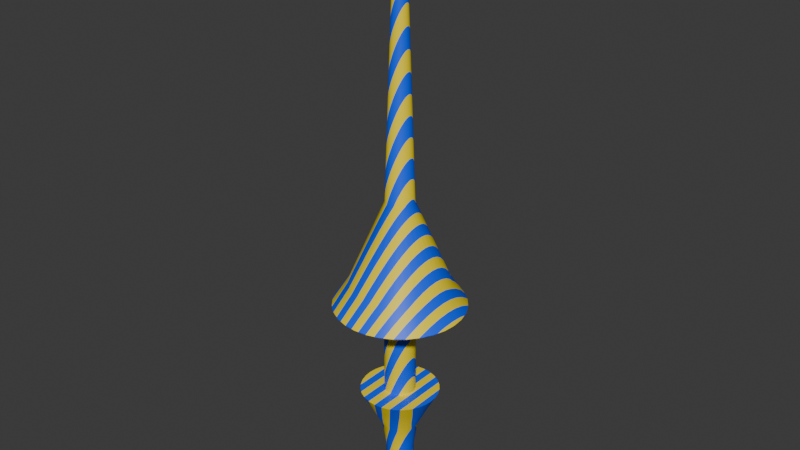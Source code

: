 # Source: Lance.blend  (saved by Blender 4.4.30; exported with 4.5.12 LTS)
import bpy
from mathutils import Matrix  # noqa: F401  (used for matrix-valued properties, if any)

bpy.ops.wm.read_factory_settings(use_empty=True)
scene = bpy.context.scene
scene.name = 'Scene'

# ---- collections
col_collection = bpy.data.collections.new('Collection'); scene.collection.children.link(col_collection)

# ---- images (referenced by path relative to the original .blend; pixels are not part of the script)
import os
ASSET_DIR = os.environ.get("B2B_ASSET_DIR", "")  # directory of the original .blend (textures are referenced by path, not embedded)
HERE = os.path.dirname(os.path.abspath(__file__))  # packed textures are extracted next to this script under _unpacked/

def load_image(name, relpath, width, height, colorspace="sRGB"):
    """Load a texture the original file referenced (path relative to the .blend, or extracted next to this script)."""
    p = next((c for c in (os.path.join(HERE, relpath), os.path.join(ASSET_DIR, relpath)) if relpath and os.path.exists(c)), "")
    if p:
        img = bpy.data.images.load(p, check_existing=True)
        img.name = name
    else:  # same state as the original file: an image datablock whose file is absent (Cycles renders it pink)
        img = bpy.data.images.new(name, width, height)
        img.source = "FILE"
        img.filepath = "//" + (relpath or name)
    img.colorspace_settings.name = colorspace
    return img
img_lance_texture = load_image('Lance Texture', 'Lance Texture.png', 1024, 1024, 'sRGB')

# ---- materials (node trees are filled in below, after node groups)
mat_lance_material = bpy.data.materials.new('Lance Material')

# ---- node groups
ng_smooth_by_angle = bpy.data.node_groups.new('Smooth by Angle', 'GeometryNodeTree')
_s = ng_smooth_by_angle.interface.new_socket(name='Mesh', in_out='OUTPUT', socket_type='NodeSocketGeometry')
_s = ng_smooth_by_angle.interface.new_socket(name='Mesh', in_out='INPUT', socket_type='NodeSocketGeometry')
_s = ng_smooth_by_angle.interface.new_socket(name='Angle', in_out='INPUT', socket_type='NodeSocketFloat')
_s.subtype = 'ANGLE'
_s.default_value = 0.5236
_s.min_value = 0.0
_s.max_value = 3.142
_s.description = 'Maximum face angle for smooth edges'
_s = ng_smooth_by_angle.interface.new_socket(name='Ignore Sharpness', in_out='INPUT', socket_type='NodeSocketBool')
_s.force_non_field = True
ng_smooth_by_angle.description = 'Set the sharpness of mesh edges based on the angle between the neighboring faces'
ng_smooth_by_angle.is_modifier = True
_N = ng_smooth_by_angle.nodes; _L = ng_smooth_by_angle.links
n0 = _N.new('GeometryNodeSetShadeSmooth'); n0.name = 'Set Shade Smooth'; n0.location = (120, -80)
n0.domain = 'EDGE'
n1 = _N.new('GeometryNodeSetShadeSmooth'); n1.name = 'Set Shade Smooth.001'; n1.location = (300, -80)
n2 = _N.new('NodeGroupOutput'); n2.name = 'Group Output'; n2.location = (480, -80)
n3 = _N.new('GeometryNodeInputMeshEdgeAngle'); n3.name = 'Edge Angle'; n3.location = (-440, -240)
n4 = _N.new('NodeGroupInput'); n4.name = 'Group Input'; n4.location = (-80, -80)
n5 = _N.new('GeometryNodeInputEdgeSmooth'); n5.name = 'Is Edge Smooth'; n5.location = (-260, -120)
n6 = _N.new('GeometryNodeInputShadeSmooth'); n6.name = 'Is Shade Smooth'; n6.location = (-440, -397)
n7 = _N.new('FunctionNodeCompare'); n7.name = 'Compare'; n7.location = (-260, -260)
n7.operation = 'LESS_EQUAL'
n7.inputs[6].default_value = (0.0, 0.0, 0.0, 0.0)
n7.inputs[7].default_value = (0.0, 0.0, 0.0, 0.0)
n8 = _N.new('FunctionNodeBooleanMath'); n8.name = 'Boolean Math.001'; n8.location = (-80, -260)
n9 = _N.new('NodeGroupInput'); n9.name = 'Group Input.001'; n9.location = (-440, -329)
n10 = _N.new('NodeGroupInput'); n10.name = 'Group Input.002'; n10.location = (-259, -189)
n11 = _N.new('FunctionNodeBooleanMath'); n11.name = 'Boolean Math'; n11.location = (-80, -149)
n11.operation = 'OR'
n12 = _N.new('FunctionNodeBooleanMath'); n12.name = 'Boolean Math.002'; n12.location = (-260, -380)
n12.operation = 'OR'
n13 = _N.new('NodeGroupInput'); n13.name = 'Group Input.003'; n13.location = (-440, -460)
_L.new(n3.outputs[0], n7.inputs[0])
_L.new(n1.outputs[0], n2.inputs[0])
_L.new(n9.outputs[1], n7.inputs[1])
_L.new(n7.outputs[0], n8.inputs[0])
_L.new(n4.outputs[0], n0.inputs[0])
_L.new(n0.outputs[0], n1.inputs[0])
_L.new(n8.outputs[0], n0.inputs[2])
_L.new(n10.outputs[2], n11.inputs[1])
_L.new(n5.outputs[0], n11.inputs[0])
_L.new(n11.outputs[0], n0.inputs[1])
_L.new(n13.outputs[2], n12.inputs[1])
_L.new(n6.outputs[0], n12.inputs[0])
_L.new(n12.outputs[0], n8.inputs[1])
n2.is_active_output = True

# ---- material node trees
mat_lance_material.use_nodes = True; mat_lance_material.node_tree.nodes.clear()
_N = mat_lance_material.node_tree.nodes; _L = mat_lance_material.node_tree.links
n0 = _N.new('ShaderNodeBsdfPrincipled'); n0.name = 'Principled BSDF'; n0.location = (338, 300)
n1 = _N.new('ShaderNodeOutputMaterial'); n1.name = 'Material Output'; n1.location = (628, 300)
n2 = _N.new('ShaderNodeMapping'); n2.name = 'Mapping'; n2.location = (-588, 189)
n2.inputs[2].default_value = (0.0, 0.5236, 0.0)
n3 = _N.new('ShaderNodeTexCoord'); n3.name = 'Texture Coordinate'; n3.location = (-768, 189)
n4 = _N.new('ShaderNodeTexWave'); n4.name = 'Wave Texture'; n4.location = (-307, 219)
n4.bands_direction = 'Z'
n5 = _N.new('ShaderNodeValToRGB'); n5.name = 'Color Ramp'; n5.location = (-86, 216)
n5.color_ramp.interpolation = 'CONSTANT'
while len(n5.color_ramp.elements) > 1: n5.color_ramp.elements.remove(n5.color_ramp.elements[-1])
n5.color_ramp.elements[0].position = 0.0; n5.color_ramp.elements[0].color = (1.0, 0.7802, 0.0, 1.0)
_e = n5.color_ramp.elements.new(0.5); _e.color = (0.0, 0.09984, 1.0, 1.0)
n6 = _N.new('ShaderNodeTexImage'); n6.name = 'Image Texture'; n6.location = (53, -50)
n6.image = img_lance_texture
_L.new(n0.outputs[0], n1.inputs[0])
_L.new(n3.outputs[0], n2.inputs[0])
_L.new(n2.outputs[0], n4.inputs[0])
_L.new(n4.outputs[0], n5.inputs[0])
_L.new(n5.outputs[0], n0.inputs[0])
n1.is_active_output = True

# ---- world
world_world = bpy.data.worlds.new('World'); scene.world = world_world
world_world.use_nodes = True; world_world.node_tree.nodes.clear()
_N = world_world.node_tree.nodes; _L = world_world.node_tree.links
n0 = _N.new('ShaderNodeOutputWorld'); n0.name = 'World Output'; n0.location = (300, 300)
n1 = _N.new('ShaderNodeBackground'); n1.name = 'Background'; n1.location = (10, 300)
n1.inputs[0].default_value = (0.05088, 0.05088, 0.05088, 1.0)
_L.new(n1.outputs[0], n0.inputs[0])
n0.is_active_output = True
world_world.color = (0.05088, 0.05088, 0.05088)
world_world.sun_shadow_jitter_overblur = 0.0

# ---- meshes
me_cylinder = bpy.data.meshes.new('Cylinder')
me_cylinder.from_pydata([(-1.012e-09, -0.035, -0.1931), (0.0, -0.07967, -1.483), (-0.006828, -0.03433, -0.1931), (-0.01554, -0.07814, -1.483), (-0.01339, -0.03233, -0.1931), (-0.03049, -0.07361, -1.483), (-0.01944, -0.0291, -0.1931), (-0.04426, -0.06624, -1.483), (-0.02475, -0.02475, -0.1931), (-0.05633, -0.05633, -1.483), (-0.0291, -0.01944, -0.1931), (-0.06624, -0.04426, -1.483), (-0.03233, -0.01339, -0.1931), (-0.07361, -0.03049, -1.483), (-0.03433, -0.006828, -0.1931), (-0.07814, -0.01554, -1.483), (-0.035, 2.611e-10, -0.1931), (-0.07967, 0.0, -1.483), (-0.03433, 0.006828, -0.1931), (-0.07814, 0.01554, -1.483), (-0.03233, 0.01339, -0.1931), (-0.07361, 0.03049, -1.483), (-0.0291, 0.01944, -0.1931), (-0.06624, 0.04426, -1.483), (-0.02475, 0.02475, -0.1931), (-0.05633, 0.05633, -1.483), (-0.01944, 0.0291, -0.1931), (-0.04426, 0.06624, -1.483), (-0.01339, 0.03233, -0.1931), (-0.03049, 0.07361, -1.483), (-0.006828, 0.03433, -0.1931), (-0.01554, 0.07814, -1.483), (-1.012e-09, 0.035, -0.1931), (0.0, 0.07967, -1.483), (0.006828, 0.03433, -0.1931), (0.01554, 0.07814, -1.483), (0.01339, 0.03233, -0.1931), (0.03049, 0.07361, -1.483), (0.01944, 0.0291, -0.1931), (0.04426, 0.06624, -1.483), (0.02475, 0.02475, -0.1931), (0.05633, 0.05633, -1.483), (0.0291, 0.01944, -0.1931), (0.06624, 0.04426, -1.483), (0.03233, 0.01339, -0.1931), (0.07361, 0.03049, -1.483), (0.03433, 0.006828, -0.1931), (0.07814, 0.01554, -1.483), (0.035, 2.611e-10, -0.1931), (0.07967, 0.0, -1.483), (0.03433, -0.006828, -0.1931), (0.07814, -0.01554, -1.483), (0.03233, -0.01339, -0.1931), (0.07361, -0.03049, -1.483), (0.0291, -0.01944, -0.1931), (0.06624, -0.04426, -1.483), (0.02475, -0.02475, -0.1931), (0.05633, -0.05633, -1.483), (0.01944, -0.0291, -0.1931), (0.04426, -0.06624, -1.483), (0.01339, -0.03233, -0.1931), (0.03049, -0.07361, -1.483), (0.006828, -0.03433, -0.1931), (0.01554, -0.07814, -1.483), (-3.563e-07, -0.01053, 0.07987), (-0.002054, -0.01033, 0.07987), (-0.00403, -0.009727, 0.07987), (-0.00585, -0.008754, 0.07987), (-0.007445, -0.007445, 0.07987), (-0.008755, -0.00585, 0.07987), (-0.009728, -0.004029, 0.07987), (-0.01033, -0.002054, 0.07987), (-0.01053, 5.669e-10, 0.07987), (-0.01033, 0.002054, 0.07987), (-0.009728, 0.004029, 0.07987), (-0.008755, 0.00585, 0.07987), (-0.007445, 0.007445, 0.07987), (-0.00585, 0.008754, 0.07987), (-0.00403, 0.009727, 0.07987), (-0.002054, 0.01033, 0.07987), (-3.563e-07, 0.01053, 0.07987), (0.002054, 0.01033, 0.07987), (0.004029, 0.009727, 0.07987), (0.005849, 0.008754, 0.07987), (0.007445, 0.007445, 0.07987), (0.008754, 0.00585, 0.07987), (0.009727, 0.004029, 0.07987), (0.01033, 0.002054, 0.07987), (0.01053, 5.669e-10, 0.07987), (0.01033, -0.002054, 0.07987), (0.009727, -0.004029, 0.07987), (0.008754, -0.00585, 0.07987), (0.007445, -0.007445, 0.07987), (0.005849, -0.008754, 0.07987), (0.004029, -0.009727, 0.07987), (0.002054, -0.01033, 0.07987), (3.717e-09, -0.2801, -1.957), (-0.05465, -0.2747, -1.957), (-0.1072, -0.2588, -1.957), (-0.1556, -0.2329, -1.957), (-0.1981, -0.1981, -1.957), (-0.2329, -0.1556, -1.957), (-0.2588, -0.1072, -1.957), (-0.2747, -0.05465, -1.957), (-0.2801, -1.282e-09, -1.957), (-0.2747, 0.05465, -1.957), (-0.2588, 0.1072, -1.957), (-0.2329, 0.1556, -1.957), (-0.1981, 0.1981, -1.957), (-0.1556, 0.2329, -1.957), (-0.1072, 0.2588, -1.957), (-0.05465, 0.2747, -1.957), (3.717e-09, 0.2801, -1.957), (0.05465, 0.2747, -1.957), (0.1072, 0.2588, -1.957), (0.1556, 0.2329, -1.957), (0.1981, 0.1981, -1.957), (0.2329, 0.1556, -1.957), (0.2588, 0.1072, -1.957), (0.2747, 0.05465, -1.957), (0.2801, -1.282e-09, -1.957), (0.2747, -0.05465, -1.957), (0.2588, -0.1072, -1.957), (0.2329, -0.1556, -1.957), (0.1981, -0.1981, -1.957), (0.1556, -0.2329, -1.957), (0.1072, -0.2588, -1.957), (0.05465, -0.2747, -1.957), (4.122e-09, -0.3679, -2.09), (-0.07177, -0.3608, -2.09), (-0.1408, -0.3399, -2.09), (-0.2044, -0.3059, -2.09), (-0.2601, -0.2601, -2.09), (-0.3059, -0.2044, -2.09), (-0.3399, -0.1408, -2.09), (-0.3608, -0.07177, -2.09), (-0.3679, -4.207e-09, -2.09), (-0.3608, 0.07177, -2.09), (-0.3399, 0.1408, -2.09), (-0.3059, 0.2044, -2.09), (-0.2601, 0.2601, -2.09), (-0.2044, 0.3059, -2.09), (-0.1408, 0.3399, -2.09), (-0.07177, 0.3608, -2.09), (4.122e-09, 0.3679, -2.09), (0.07177, 0.3608, -2.09), (0.1408, 0.3399, -2.09), (0.2044, 0.3059, -2.09), (0.2601, 0.2601, -2.09), (0.3059, 0.2044, -2.09), (0.3399, 0.1408, -2.09), (0.3608, 0.07177, -2.09), (0.3679, -4.207e-09, -2.09), (0.3608, -0.07177, -2.09), (0.3399, -0.1408, -2.09), (0.3059, -0.2044, -2.09), (0.2601, -0.2601, -2.09), (0.2044, -0.3059, -2.09), (0.1408, -0.3399, -2.09), (0.07177, -0.3608, -2.09), (1.326e-09, -0.3071, -2.135), (-0.05992, -0.3012, -2.135), (-0.1175, -0.2837, -2.135), (-0.1706, -0.2554, -2.135), (-0.2172, -0.2172, -2.135), (-0.2554, -0.1706, -2.135), (-0.2837, -0.1175, -2.135), (-0.3012, -0.05992, -2.135), (-0.3071, -3.513e-09, -2.135), (-0.3012, 0.05992, -2.135), (-0.2837, 0.1175, -2.135), (-0.2554, 0.1706, -2.135), (-0.2172, 0.2172, -2.135), (-0.1706, 0.2554, -2.135), (-0.1175, 0.2837, -2.135), (-0.05992, 0.3012, -2.135), (1.326e-09, 0.3071, -2.135), (0.05992, 0.3012, -2.135), (0.1175, 0.2837, -2.135), (0.1706, 0.2554, -2.135), (0.2172, 0.2172, -2.135), (0.2554, 0.1706, -2.135), (0.2837, 0.1175, -2.135), (0.3012, 0.05992, -2.135), (0.3071, -3.513e-09, -2.135), (0.3012, -0.05992, -2.135), (0.2837, -0.1175, -2.135), (0.2554, -0.1706, -2.135), (0.2172, -0.2172, -2.135), (0.1706, -0.2554, -2.135), (0.1175, -0.2837, -2.135), (0.05992, -0.3012, -2.135), (-3.651e-09, -0.2068, -2.179), (-0.04035, -0.2028, -2.179), (-0.07914, -0.1911, -2.179), (-0.1149, -0.172, -2.179), (-0.1462, -0.1462, -2.179), (-0.172, -0.1149, -2.179), (-0.1911, -0.07914, -2.179), (-0.2028, -0.04035, -2.179), (-0.2068, -4.495e-09, -2.179), (-0.2028, 0.04035, -2.179), (-0.1911, 0.07914, -2.179), (-0.172, 0.1149, -2.179), (-0.1462, 0.1462, -2.179), (-0.1149, 0.172, -2.179), (-0.07914, 0.1911, -2.179), (-0.04035, 0.2028, -2.179), (-3.651e-09, 0.2068, -2.179), (0.04035, 0.2028, -2.179), (0.07914, 0.1911, -2.179), (0.1149, 0.172, -2.179), (0.1462, 0.1462, -2.179), (0.172, 0.1149, -2.179), (0.1911, 0.07914, -2.179), (0.2028, 0.04035, -2.179), (0.2068, -4.495e-09, -2.179), (0.2028, -0.04035, -2.179), (0.1911, -0.07914, -2.179), (0.172, -0.1149, -2.179), (0.1462, -0.1462, -2.179), (0.1149, -0.172, -2.179), (0.07914, -0.1911, -2.179), (0.04035, -0.2028, -2.179), (-3.224e-09, -0.08748, -2.204), (-0.01707, -0.0858, -2.204), (-0.03348, -0.08082, -2.204), (-0.0486, -0.07274, -2.204), (-0.06186, -0.06186, -2.204), (-0.07274, -0.0486, -2.204), (-0.08082, -0.03348, -2.204), (-0.0858, -0.01707, -2.204), (-0.08748, -1.095e-09, -2.204), (-0.0858, 0.01707, -2.204), (-0.08082, 0.03348, -2.204), (-0.07274, 0.0486, -2.204), (-0.06186, 0.06186, -2.204), (-0.0486, 0.07274, -2.204), (-0.03348, 0.08082, -2.204), (-0.01707, 0.0858, -2.204), (-3.224e-09, 0.08748, -2.204), (0.01707, 0.0858, -2.204), (0.03348, 0.08082, -2.204), (0.0486, 0.07274, -2.204), (0.06186, 0.06186, -2.204), (0.07274, 0.0486, -2.204), (0.08082, 0.03348, -2.204), (0.0858, 0.01707, -2.204), (0.08748, -1.095e-09, -2.204), (0.0858, -0.01707, -2.204), (0.08082, -0.03348, -2.204), (0.07274, -0.0486, -2.204), (0.06186, -0.06186, -2.204), (0.0486, -0.07274, -2.204), (0.03348, -0.08082, -2.204), (0.01707, -0.0858, -2.204), (1.085e-06, -0.08748, -2.64), (-0.01707, -0.0858, -2.64), (-0.03348, -0.08082, -2.64), (-0.0486, -0.07274, -2.64), (-0.06186, -0.06186, -2.64), (-0.07274, -0.0486, -2.64), (-0.08082, -0.03348, -2.64), (-0.0858, -0.01707, -2.64), (-0.08748, -1.095e-09, -2.64), (-0.0858, 0.01707, -2.64), (-0.08082, 0.03348, -2.64), (-0.07274, 0.0486, -2.64), (-0.06186, 0.06186, -2.64), (-0.0486, 0.07274, -2.64), (-0.03348, 0.08082, -2.64), (-0.01707, 0.0858, -2.64), (1.085e-06, 0.08748, -2.64), (0.01707, 0.0858, -2.64), (0.03348, 0.08082, -2.64), (0.0486, 0.07274, -2.64), (0.06186, 0.06186, -2.64), (0.07274, 0.0486, -2.64), (0.08082, 0.03348, -2.64), (0.0858, 0.01707, -2.64), (0.08748, -1.095e-09, -2.64), (0.0858, -0.01707, -2.64), (0.08082, -0.03348, -2.64), (0.07274, -0.0486, -2.64), (0.06186, -0.06186, -2.64), (0.0486, -0.07274, -2.64), (0.03348, -0.08082, -2.64), (0.01707, -0.0858, -2.64), (1.083e-06, -0.2224, -2.64), (-0.04339, -0.2181, -2.64), (-0.08511, -0.2055, -2.64), (-0.1236, -0.1849, -2.64), (-0.1573, -0.1573, -2.64), (-0.1849, -0.1236, -2.64), (-0.2055, -0.08511, -2.64), (-0.2181, -0.04339, -2.64), (-0.2224, -2.784e-09, -2.64), (-0.2181, 0.04339, -2.64), (-0.2055, 0.08511, -2.64), (-0.1849, 0.1236, -2.64), (-0.1573, 0.1573, -2.64), (-0.1236, 0.1849, -2.64), (-0.08511, 0.2055, -2.64), (-0.04339, 0.2181, -2.64), (1.083e-06, 0.2224, -2.64), (0.04339, 0.2181, -2.64), (0.08512, 0.2055, -2.64), (0.1236, 0.1849, -2.64), (0.1573, 0.1573, -2.64), (0.1849, 0.1236, -2.64), (0.2055, 0.08511, -2.64), (0.2181, 0.04339, -2.64), (0.2224, -2.784e-09, -2.64), (0.2181, -0.04339, -2.64), (0.2055, -0.08511, -2.64), (0.1849, -0.1236, -2.64), (0.1573, -0.1573, -2.64), (0.1236, -0.1849, -2.64), (0.08512, -0.2055, -2.64), (0.04339, -0.2181, -2.64), (1.107e-06, -0.1795, -2.719), (-0.03503, -0.1761, -2.719), (-0.06871, -0.1659, -2.719), (-0.09975, -0.1493, -2.719), (-0.127, -0.127, -2.719), (-0.1493, -0.09975, -2.719), (-0.1659, -0.06871, -2.719), (-0.1761, -0.03503, -2.719), (-0.1795, -2.966e-09, -2.719), (-0.1761, 0.03503, -2.719), (-0.1659, 0.06871, -2.719), (-0.1493, 0.09975, -2.719), (-0.127, 0.127, -2.719), (-0.09975, 0.1493, -2.719), (-0.06871, 0.1659, -2.719), (-0.03503, 0.1761, -2.719), (1.107e-06, 0.1795, -2.719), (0.03503, 0.1761, -2.719), (0.06871, 0.1659, -2.719), (0.09975, 0.1493, -2.719), (0.127, 0.127, -2.719), (0.1493, 0.09975, -2.719), (0.1659, 0.06871, -2.719), (0.1761, 0.03503, -2.719), (0.1795, -2.966e-09, -2.719), (0.1761, -0.03503, -2.719), (0.1659, -0.06871, -2.719), (0.1493, -0.09975, -2.719), (0.127, -0.127, -2.719), (0.09975, -0.1493, -2.719), (0.06871, -0.1659, -2.719), (0.03503, -0.1761, -2.719), (1.028e-06, -0.1016, -2.876), (-0.01981, -0.0996, -2.876), (-0.03886, -0.09382, -2.876), (-0.05642, -0.08444, -2.876), (-0.07181, -0.07181, -2.876), (-0.08444, -0.05642, -2.876), (-0.09382, -0.03886, -2.876), (-0.0996, -0.01981, -2.876), (-0.1015, -1.244e-09, -2.876), (-0.0996, 0.01981, -2.876), (-0.09382, 0.03886, -2.876), (-0.08444, 0.05642, -2.876), (-0.07181, 0.07181, -2.876), (-0.05642, 0.08444, -2.876), (-0.03886, 0.09382, -2.876), (-0.01981, 0.0996, -2.876), (1.028e-06, 0.1016, -2.876), (0.01981, 0.0996, -2.876), (0.03886, 0.09382, -2.876), (0.05642, 0.08444, -2.876), (0.07181, 0.07181, -2.876), (0.08444, 0.05642, -2.876), (0.09382, 0.03886, -2.876), (0.0996, 0.01981, -2.876), (0.1016, -1.244e-09, -2.876), (0.0996, -0.01981, -2.876), (0.09382, -0.03886, -2.876), (0.08444, -0.05642, -2.876), (0.07181, -0.07181, -2.876), (0.05642, -0.08444, -2.876), (0.03886, -0.09382, -2.876), (0.01981, -0.0996, -2.876), (7.844e-07, -0.07933, -3.024), (-0.01548, -0.07781, -3.024), (-0.03036, -0.07329, -3.024), (-0.04407, -0.06596, -3.024), (-0.0561, -0.0561, -3.024), (-0.06596, -0.04407, -3.024), (-0.07329, -0.03036, -3.024), (-0.07781, -0.01548, -3.024), (-0.07933, -1.65e-09, -3.024), (-0.07781, 0.01548, -3.024), (-0.07329, 0.03036, -3.024), (-0.06596, 0.04407, -3.024), (-0.0561, 0.0561, -3.024), (-0.04407, 0.06596, -3.024), (-0.03036, 0.07329, -3.024), (-0.01548, 0.07781, -3.024), (7.844e-07, 0.07933, -3.024), (0.01548, 0.07781, -3.024), (0.03036, 0.07329, -3.024), (0.04408, 0.06596, -3.024), (0.0561, 0.0561, -3.024), (0.06596, 0.04407, -3.024), (0.07329, 0.03036, -3.024), (0.07781, 0.01548, -3.024), (0.07933, -1.65e-09, -3.024), (0.07781, -0.01548, -3.024), (0.07329, -0.03036, -3.024), (0.06596, -0.04407, -3.024), (0.0561, -0.0561, -3.024), (0.04408, -0.06596, -3.024), (0.03036, -0.07329, -3.024), (0.01548, -0.07781, -3.024), (2.065e-06, -0.07933, -3.301), (-0.01547, -0.07781, -3.301), (-0.03036, -0.07329, -3.301), (-0.04407, -0.06596, -3.301), (-0.05609, -0.0561, -3.301), (-0.06596, -0.04407, -3.301), (-0.07329, -0.03036, -3.301), (-0.07781, -0.01548, -3.301), (-0.07933, -1.65e-09, -3.301), (-0.07781, 0.01548, -3.301), (-0.07329, 0.03036, -3.301), (-0.06596, 0.04407, -3.301), (-0.05609, 0.0561, -3.301), (-0.04407, 0.06596, -3.301), (-0.03036, 0.07329, -3.301), (-0.01547, 0.07781, -3.301), (2.065e-06, 0.07933, -3.301), (0.01548, 0.07781, -3.301), (0.03036, 0.07329, -3.301), (0.04408, 0.06596, -3.301), (0.0561, 0.0561, -3.301), (0.06596, 0.04407, -3.301), (0.0733, 0.03036, -3.301), (0.07781, 0.01548, -3.301), (0.07933, -1.65e-09, -3.301), (0.07781, -0.01548, -3.301), (0.0733, -0.03036, -3.301), (0.06596, -0.04407, -3.301), (0.0561, -0.0561, -3.301), (0.04408, -0.06596, -3.301), (0.03036, -0.07329, -3.301), (0.01548, -0.07781, -3.301), (2.065e-06, -0.06635, -3.322), (-0.01294, -0.06508, -3.322), (-0.02539, -0.0613, -3.322), (-0.03686, -0.05517, -3.322), (-0.04692, -0.04692, -3.322), (-0.05517, -0.03686, -3.322), (-0.0613, -0.02539, -3.322), (-0.06507, -0.01294, -3.322), (-0.06635, -1.99e-09, -3.322), (-0.06507, 0.01294, -3.322), (-0.0613, 0.02539, -3.322), (-0.05517, 0.03686, -3.322), (-0.04692, 0.04692, -3.322), (-0.03686, 0.05517, -3.322), (-0.02539, 0.0613, -3.322), (-0.01294, 0.06508, -3.322), (2.065e-06, 0.06635, -3.322), (0.01295, 0.06508, -3.322), (0.02539, 0.0613, -3.322), (0.03686, 0.05517, -3.322), (0.04692, 0.04692, -3.322), (0.05517, 0.03686, -3.322), (0.0613, 0.02539, -3.322), (0.06508, 0.01294, -3.322), (0.06635, -1.99e-09, -3.322), (0.06508, -0.01294, -3.322), (0.0613, -0.02539, -3.322), (0.05517, -0.03686, -3.322), (0.04692, -0.04692, -3.322), (0.03686, -0.05517, -3.322), (0.02539, -0.0613, -3.322), (0.01295, -0.06508, -3.322)], [], [(0, 2, 3, 1), (2, 4, 5, 3), (4, 6, 7, 5), (6, 8, 9, 7), (8, 10, 11, 9), (10, 12, 13, 11), (12, 14, 15, 13), (14, 16, 17, 15), (16, 18, 19, 17), (18, 20, 21, 19), (20, 22, 23, 21), (22, 24, 25, 23), (24, 26, 27, 25), (26, 28, 29, 27), (28, 30, 31, 29), (30, 32, 33, 31), (32, 34, 35, 33), (34, 36, 37, 35), (36, 38, 39, 37), (38, 40, 41, 39), (40, 42, 43, 41), (42, 44, 45, 43), (44, 46, 47, 45), (46, 48, 49, 47), (48, 50, 51, 49), (50, 52, 53, 51), (52, 54, 55, 53), (54, 56, 57, 55), (56, 58, 59, 57), (58, 60, 61, 59), (19, 105, 104, 17), (60, 62, 63, 61), (62, 0, 1, 63), (2, 65, 66, 4), (64, 95, 94, 93, 92, 91, 90, 89, 88, 87, 86, 85, 84, 83, 82, 81, 80, 79, 78, 77, 76, 75, 74, 73, 72, 71, 70, 69, 68, 67, 66, 65), (20, 74, 75, 22), (38, 83, 84, 40), (56, 92, 93, 58), (12, 70, 71, 14), (30, 79, 80, 32), (48, 88, 89, 50), (4, 66, 67, 6), (22, 75, 76, 24), (40, 84, 85, 42), (58, 93, 94, 60), (14, 71, 72, 16), (32, 80, 81, 34), (50, 89, 90, 52), (6, 67, 68, 8), (24, 76, 77, 26), (42, 85, 86, 44), (60, 94, 95, 62), (16, 72, 73, 18), (34, 81, 82, 36), (52, 90, 91, 54), (8, 68, 69, 10), (26, 77, 78, 28), (44, 86, 87, 46), (0, 64, 65, 2), (62, 95, 64, 0), (18, 73, 74, 20), (36, 82, 83, 38), (54, 91, 92, 56), (10, 69, 70, 12), (28, 78, 79, 30), (46, 87, 88, 48), (110, 142, 141, 109), (37, 114, 113, 35), (55, 123, 122, 53), (11, 101, 100, 9), (29, 110, 109, 27), (47, 119, 118, 45), (3, 97, 96, 1), (1, 96, 127, 63), (21, 106, 105, 19), (39, 115, 114, 37), (57, 124, 123, 55), (13, 102, 101, 11), (31, 111, 110, 29), (49, 120, 119, 47), (5, 98, 97, 3), (23, 107, 106, 21), (41, 116, 115, 39), (59, 125, 124, 57), (15, 103, 102, 13), (33, 112, 111, 31), (51, 121, 120, 49), (7, 99, 98, 5), (25, 108, 107, 23), (43, 117, 116, 41), (61, 126, 125, 59), (17, 104, 103, 15), (35, 113, 112, 33), (53, 122, 121, 51), (9, 100, 99, 7), (27, 109, 108, 25), (45, 118, 117, 43), (63, 127, 126, 61), (145, 177, 176, 144), (97, 129, 128, 96), (124, 156, 155, 123), (111, 143, 142, 110), (98, 130, 129, 97), (125, 157, 156, 124), (112, 144, 143, 111), (99, 131, 130, 98), (126, 158, 157, 125), (113, 145, 144, 112), (100, 132, 131, 99), (127, 159, 158, 126), (114, 146, 145, 113), (101, 133, 132, 100), (96, 128, 159, 127), (115, 147, 146, 114), (102, 134, 133, 101), (116, 148, 147, 115), (103, 135, 134, 102), (117, 149, 148, 116), (104, 136, 135, 103), (118, 150, 149, 117), (105, 137, 136, 104), (119, 151, 150, 118), (106, 138, 137, 105), (120, 152, 151, 119), (107, 139, 138, 106), (121, 153, 152, 120), (108, 140, 139, 107), (122, 154, 153, 121), (109, 141, 140, 108), (123, 155, 154, 122), (180, 212, 211, 179), (132, 164, 163, 131), (159, 191, 190, 158), (146, 178, 177, 145), (133, 165, 164, 132), (128, 160, 191, 159), (147, 179, 178, 146), (134, 166, 165, 133), (148, 180, 179, 147), (135, 167, 166, 134), (149, 181, 180, 148), (136, 168, 167, 135), (150, 182, 181, 149), (137, 169, 168, 136), (151, 183, 182, 150), (138, 170, 169, 137), (152, 184, 183, 151), (139, 171, 170, 138), (153, 185, 184, 152), (140, 172, 171, 139), (154, 186, 185, 153), (141, 173, 172, 140), (155, 187, 186, 154), (142, 174, 173, 141), (129, 161, 160, 128), (156, 188, 187, 155), (143, 175, 174, 142), (130, 162, 161, 129), (157, 189, 188, 156), (144, 176, 175, 143), (131, 163, 162, 130), (158, 190, 189, 157), (215, 247, 246, 214), (167, 199, 198, 166), (181, 213, 212, 180), (168, 200, 199, 167), (182, 214, 213, 181), (169, 201, 200, 168), (183, 215, 214, 182), (170, 202, 201, 169), (184, 216, 215, 183), (171, 203, 202, 170), (185, 217, 216, 184), (172, 204, 203, 171), (186, 218, 217, 185), (173, 205, 204, 172), (187, 219, 218, 186), (174, 206, 205, 173), (161, 193, 192, 160), (188, 220, 219, 187), (175, 207, 206, 174), (162, 194, 193, 161), (189, 221, 220, 188), (176, 208, 207, 175), (163, 195, 194, 162), (190, 222, 221, 189), (177, 209, 208, 176), (164, 196, 195, 163), (191, 223, 222, 190), (178, 210, 209, 177), (165, 197, 196, 164), (160, 192, 223, 191), (179, 211, 210, 178), (166, 198, 197, 165), (250, 282, 281, 249), (202, 234, 233, 201), (216, 248, 247, 215), (203, 235, 234, 202), (217, 249, 248, 216), (204, 236, 235, 203), (218, 250, 249, 217), (205, 237, 236, 204), (219, 251, 250, 218), (206, 238, 237, 205), (193, 225, 224, 192), (220, 252, 251, 219), (207, 239, 238, 206), (194, 226, 225, 193), (221, 253, 252, 220), (208, 240, 239, 207), (195, 227, 226, 194), (222, 254, 253, 221), (209, 241, 240, 208), (196, 228, 227, 195), (223, 255, 254, 222), (210, 242, 241, 209), (197, 229, 228, 196), (192, 224, 255, 223), (211, 243, 242, 210), (198, 230, 229, 197), (212, 244, 243, 211), (199, 231, 230, 198), (213, 245, 244, 212), (200, 232, 231, 199), (214, 246, 245, 213), (201, 233, 232, 200), (282, 314, 313, 281), (237, 269, 268, 236), (251, 283, 282, 250), (238, 270, 269, 237), (225, 257, 256, 224), (252, 284, 283, 251), (239, 271, 270, 238), (226, 258, 257, 225), (253, 285, 284, 252), (240, 272, 271, 239), (227, 259, 258, 226), (254, 286, 285, 253), (241, 273, 272, 240), (228, 260, 259, 227), (255, 287, 286, 254), (242, 274, 273, 241), (229, 261, 260, 228), (224, 256, 287, 255), (243, 275, 274, 242), (230, 262, 261, 229), (244, 276, 275, 243), (231, 263, 262, 230), (245, 277, 276, 244), (232, 264, 263, 231), (246, 278, 277, 245), (233, 265, 264, 232), (247, 279, 278, 246), (234, 266, 265, 233), (248, 280, 279, 247), (235, 267, 266, 234), (249, 281, 280, 248), (236, 268, 267, 235), (290, 322, 321, 289), (269, 301, 300, 268), (283, 315, 314, 282), (270, 302, 301, 269), (257, 289, 288, 256), (284, 316, 315, 283), (271, 303, 302, 270), (258, 290, 289, 257), (285, 317, 316, 284), (272, 304, 303, 271), (259, 291, 290, 258), (286, 318, 317, 285), (273, 305, 304, 272), (260, 292, 291, 259), (287, 319, 318, 286), (274, 306, 305, 273), (261, 293, 292, 260), (256, 288, 319, 287), (275, 307, 306, 274), (262, 294, 293, 261), (276, 308, 307, 275), (263, 295, 294, 262), (277, 309, 308, 276), (264, 296, 295, 263), (278, 310, 309, 277), (265, 297, 296, 264), (279, 311, 310, 278), (266, 298, 297, 265), (280, 312, 311, 279), (267, 299, 298, 266), (281, 313, 312, 280), (268, 300, 299, 267), (325, 357, 356, 324), (317, 349, 348, 316), (304, 336, 335, 303), (291, 323, 322, 290), (318, 350, 349, 317), (305, 337, 336, 304), (292, 324, 323, 291), (319, 351, 350, 318), (306, 338, 337, 305), (293, 325, 324, 292), (288, 320, 351, 319), (307, 339, 338, 306), (294, 326, 325, 293), (308, 340, 339, 307), (295, 327, 326, 294), (309, 341, 340, 308), (296, 328, 327, 295), (310, 342, 341, 309), (297, 329, 328, 296), (311, 343, 342, 310), (298, 330, 329, 297), (312, 344, 343, 311), (299, 331, 330, 298), (313, 345, 344, 312), (300, 332, 331, 299), (314, 346, 345, 313), (301, 333, 332, 300), (315, 347, 346, 314), (302, 334, 333, 301), (289, 321, 320, 288), (316, 348, 347, 315), (303, 335, 334, 302), (360, 392, 391, 359), (320, 352, 383, 351), (339, 371, 370, 338), (326, 358, 357, 325), (340, 372, 371, 339), (327, 359, 358, 326), (341, 373, 372, 340), (328, 360, 359, 327), (342, 374, 373, 341), (329, 361, 360, 328), (343, 375, 374, 342), (330, 362, 361, 329), (344, 376, 375, 343), (331, 363, 362, 330), (345, 377, 376, 344), (332, 364, 363, 331), (346, 378, 377, 345), (333, 365, 364, 332), (347, 379, 378, 346), (334, 366, 365, 333), (321, 353, 352, 320), (348, 380, 379, 347), (335, 367, 366, 334), (322, 354, 353, 321), (349, 381, 380, 348), (336, 368, 367, 335), (323, 355, 354, 322), (350, 382, 381, 349), (337, 369, 368, 336), (324, 356, 355, 323), (351, 383, 382, 350), (338, 370, 369, 337), (395, 427, 426, 394), (374, 406, 405, 373), (361, 393, 392, 360), (375, 407, 406, 374), (362, 394, 393, 361), (376, 408, 407, 375), (363, 395, 394, 362), (377, 409, 408, 376), (364, 396, 395, 363), (378, 410, 409, 377), (365, 397, 396, 364), (379, 411, 410, 378), (366, 398, 397, 365), (353, 385, 384, 352), (380, 412, 411, 379), (367, 399, 398, 366), (354, 386, 385, 353), (381, 413, 412, 380), (368, 400, 399, 367), (355, 387, 386, 354), (382, 414, 413, 381), (369, 401, 400, 368), (356, 388, 387, 355), (383, 415, 414, 382), (370, 402, 401, 369), (357, 389, 388, 356), (352, 384, 415, 383), (371, 403, 402, 370), (358, 390, 389, 357), (372, 404, 403, 371), (359, 391, 390, 358), (373, 405, 404, 372), (430, 462, 461, 429), (409, 441, 440, 408), (396, 428, 427, 395), (410, 442, 441, 409), (397, 429, 428, 396), (411, 443, 442, 410), (398, 430, 429, 397), (385, 417, 416, 384), (412, 444, 443, 411), (399, 431, 430, 398), (386, 418, 417, 385), (413, 445, 444, 412), (400, 432, 431, 399), (387, 419, 418, 386), (414, 446, 445, 413), (401, 433, 432, 400), (388, 420, 419, 387), (415, 447, 446, 414), (402, 434, 433, 401), (389, 421, 420, 388), (384, 416, 447, 415), (403, 435, 434, 402), (390, 422, 421, 389), (404, 436, 435, 403), (391, 423, 422, 390), (405, 437, 436, 404), (392, 424, 423, 391), (406, 438, 437, 405), (393, 425, 424, 392), (407, 439, 438, 406), (394, 426, 425, 393), (408, 440, 439, 407), (449, 450, 451, 452, 453, 454, 455, 456, 457, 458, 459, 460, 461, 462, 463, 464, 465, 466, 467, 468, 469, 470, 471, 472, 473, 474, 475, 476, 477, 478, 479, 448), (417, 449, 448, 416), (444, 476, 475, 443), (431, 463, 462, 430), (418, 450, 449, 417), (445, 477, 476, 444), (432, 464, 463, 431), (419, 451, 450, 418), (446, 478, 477, 445), (433, 465, 464, 432), (420, 452, 451, 419), (447, 479, 478, 446), (434, 466, 465, 433), (421, 453, 452, 420), (416, 448, 479, 447), (435, 467, 466, 434), (422, 454, 453, 421), (436, 468, 467, 435), (423, 455, 454, 422), (437, 469, 468, 436), (424, 456, 455, 423), (438, 470, 469, 437), (425, 457, 456, 424), (439, 471, 470, 438), (426, 458, 457, 425), (440, 472, 471, 439), (427, 459, 458, 426), (441, 473, 472, 440), (428, 460, 459, 427), (442, 474, 473, 441), (429, 461, 460, 428), (443, 475, 474, 442)])
me_cylinder.polygons.foreach_set('use_smooth', [True] * 450)
_uv = me_cylinder.uv_layers.new(name='UVMap')
_uv.uv.foreach_set('vector', [0.6982, 0.8764, 0.7031, 0.8764, 0.7116, 0.7592, 0.7003, 0.7591, 0.7031, 0.8764, 0.7078, 0.8766, 0.7223, 0.7596, 0.7116, 0.7592, 0.7078, 0.8766, 0.712, 0.8768, 0.7319, 0.7601, 0.7223, 0.7596, 0.712, 0.8768, 0.7156, 0.8771, 0.74, 0.7608, 0.7319, 0.7601, 0.5988, 0.9951, 0.6024, 0.9948, 0.5826, 0.8781, 0.5744, 0.8788, 0.6024, 0.9948, 0.6066, 0.9945, 0.5922, 0.8775, 0.5826, 0.8781, 0.6066, 0.9945, 0.6113, 0.9944, 0.6029, 0.8772, 0.5922, 0.8775, 0.6113, 0.9944, 0.6163, 0.9944, 0.6142, 0.8771, 0.6029, 0.8772, 0.6163, 0.9944, 0.6214, 0.9944, 0.6257, 0.8772, 0.6142, 0.8771, 0.6214, 0.9944, 0.6263, 0.9945, 0.637, 0.8775, 0.6257, 0.8772, 0.6263, 0.9945, 0.631, 0.9948, 0.6476, 0.8781, 0.637, 0.8775, 0.631, 0.9948, 0.6352, 0.9951, 0.6572, 0.8788, 0.6476, 0.8781, 0.6816, 0.9951, 0.6852, 0.9948, 0.6654, 0.8781, 0.6572, 0.8788, 0.6852, 0.9948, 0.6894, 0.9945, 0.675, 0.8775, 0.6654, 0.8781, 0.6894, 0.9945, 0.6941, 0.9944, 0.6856, 0.8772, 0.675, 0.8775, 0.6941, 0.9944, 0.6991, 0.9944, 0.6969, 0.8771, 0.6856, 0.8772, 0.6991, 0.9944, 0.7041, 0.9944, 0.7085, 0.8772, 0.6969, 0.8771, 0.7041, 0.9944, 0.7091, 0.9945, 0.7198, 0.8775, 0.7085, 0.8772, 0.7091, 0.9945, 0.7138, 0.9948, 0.7304, 0.8781, 0.7198, 0.8775, 0.7138, 0.9948, 0.718, 0.9951, 0.74, 0.8788, 0.7304, 0.8781, 0.5988, 0.8771, 0.6024, 0.8768, 0.5826, 0.7601, 0.5744, 0.7608, 0.6024, 0.8768, 0.6066, 0.8766, 0.5922, 0.7596, 0.5826, 0.7601, 0.6066, 0.8766, 0.6113, 0.8764, 0.6029, 0.7592, 0.5922, 0.7596, 0.6113, 0.8764, 0.6163, 0.8764, 0.6142, 0.7591, 0.6029, 0.7592, 0.6163, 0.8764, 0.6213, 0.8764, 0.6257, 0.7592, 0.6142, 0.7591, 0.6213, 0.8764, 0.6263, 0.8766, 0.637, 0.7596, 0.6257, 0.7592, 0.6263, 0.8766, 0.631, 0.8768, 0.6476, 0.7601, 0.637, 0.7596, 0.631, 0.8768, 0.6352, 0.8771, 0.6572, 0.7608, 0.6476, 0.7601, 0.6793, 0.8771, 0.6835, 0.8768, 0.6668, 0.7601, 0.6572, 0.7608, 0.6835, 0.8768, 0.6881, 0.8766, 0.6775, 0.7596, 0.6668, 0.7601, 0.2244, 0.202, 0.1598, 0.08132, 0.1287, 0.1021, 0.2155, 0.2079, 0.6881, 0.8766, 0.6931, 0.8764, 0.6888, 0.7592, 0.6775, 0.7596, 0.6931, 0.8764, 0.6982, 0.8764, 0.7003, 0.7591, 0.6888, 0.7592, 0.6745, 0.7104, 0.7366, 0.6595, 0.7328, 0.6539, 0.662, 0.6917, 0.7414, 0.6643, 0.747, 0.668, 0.7532, 0.6706, 0.7599, 0.672, 0.7666, 0.672, 0.7733, 0.6706, 0.7795, 0.668, 0.7852, 0.6643, 0.79, 0.6595, 0.7937, 0.6539, 0.7963, 0.6476, 0.7976, 0.641, 0.7976, 0.6342, 0.7963, 0.6276, 0.7937, 0.6213, 0.79, 0.6157, 0.7852, 0.6109, 0.7795, 0.6071, 0.7733, 0.6045, 0.7666, 0.6032, 0.7599, 0.6032, 0.7532, 0.6045, 0.747, 0.6071, 0.7414, 0.6109, 0.7366, 0.6157, 0.7328, 0.6213, 0.7302, 0.6276, 0.7289, 0.6342, 0.7289, 0.641, 0.7302, 0.6476, 0.7328, 0.6539, 0.7366, 0.6595, 0.7092, 0.5364, 0.747, 0.6071, 0.7532, 0.6045, 0.7299, 0.5277, 0.8731, 0.6043, 0.7963, 0.6276, 0.7976, 0.6342, 0.8775, 0.6263, 0.7745, 0.7518, 0.7666, 0.672, 0.7599, 0.672, 0.752, 0.7518, 0.6534, 0.6043, 0.7302, 0.6276, 0.7328, 0.6213, 0.662, 0.5835, 0.8174, 0.5364, 0.7795, 0.6071, 0.7852, 0.6109, 0.8361, 0.5489, 0.852, 0.7104, 0.79, 0.6595, 0.7852, 0.6643, 0.8361, 0.7263, 0.662, 0.6917, 0.7328, 0.6539, 0.7302, 0.6476, 0.6534, 0.6709, 0.7299, 0.5277, 0.7532, 0.6045, 0.7599, 0.6032, 0.752, 0.5234, 0.8775, 0.6263, 0.7976, 0.6342, 0.7976, 0.641, 0.8775, 0.6488, 0.752, 0.7518, 0.7599, 0.672, 0.7532, 0.6706, 0.7299, 0.7474, 0.662, 0.5835, 0.7328, 0.6213, 0.7366, 0.6157, 0.6745, 0.5648, 0.8361, 0.5489, 0.7852, 0.6109, 0.79, 0.6157, 0.852, 0.5648, 0.8361, 0.7263, 0.7852, 0.6643, 0.7795, 0.668, 0.8174, 0.7388, 0.6534, 0.6709, 0.7302, 0.6476, 0.7289, 0.641, 0.649, 0.6488, 0.752, 0.5234, 0.7599, 0.6032, 0.7666, 0.6032, 0.7745, 0.5234, 0.8775, 0.6488, 0.7976, 0.641, 0.7963, 0.6476, 0.8731, 0.6709, 0.7299, 0.7474, 0.7532, 0.6706, 0.747, 0.668, 0.7092, 0.7388, 0.6745, 0.5648, 0.7366, 0.6157, 0.7414, 0.6109, 0.6904, 0.5489, 0.852, 0.5648, 0.79, 0.6157, 0.7937, 0.6213, 0.8645, 0.5835, 0.8174, 0.7388, 0.7795, 0.668, 0.7733, 0.6706, 0.7966, 0.7474, 0.649, 0.6488, 0.7289, 0.641, 0.7289, 0.6342, 0.649, 0.6263, 0.7745, 0.5234, 0.7666, 0.6032, 0.7733, 0.6045, 0.7966, 0.5277, 0.8731, 0.6709, 0.7963, 0.6476, 0.7937, 0.6539, 0.8645, 0.6917, 0.6904, 0.7263, 0.7414, 0.6643, 0.7366, 0.6595, 0.6745, 0.7104, 0.7092, 0.7388, 0.747, 0.668, 0.7414, 0.6643, 0.6904, 0.7263, 0.6904, 0.5489, 0.7414, 0.6109, 0.747, 0.6071, 0.7092, 0.5364, 0.8645, 0.5835, 0.7937, 0.6213, 0.7963, 0.6276, 0.8731, 0.6043, 0.7966, 0.7474, 0.7733, 0.6706, 0.7666, 0.672, 0.7745, 0.7518, 0.649, 0.6263, 0.7289, 0.6342, 0.7302, 0.6276, 0.6534, 0.6043, 0.7966, 0.5277, 0.7733, 0.6045, 0.7795, 0.6071, 0.8174, 0.5364, 0.8645, 0.6917, 0.7937, 0.6539, 0.79, 0.6595, 0.852, 0.7104, 0.3402, 0.08132, 0.3684, 0.02845, 0.3229, 0.009607, 0.3055, 0.06697, 0.3021, 0.2342, 0.433, 0.1945, 0.4187, 0.1598, 0.298, 0.2244, 0.2553, 0.3041, 0.2687, 0.4403, 0.3055, 0.433, 0.2658, 0.3021, 0.1979, 0.2342, 0.06697, 0.1945, 0.05965, 0.2313, 0.1959, 0.2447, 0.2756, 0.202, 0.3402, 0.08132, 0.3055, 0.06697, 0.2658, 0.1979, 0.2921, 0.2845, 0.3979, 0.3713, 0.4187, 0.3402, 0.298, 0.2756, 0.202, 0.2756, 0.08132, 0.3402, 0.1021, 0.3713, 0.2079, 0.2845, 0.2079, 0.2845, 0.1021, 0.3713, 0.1287, 0.3979, 0.2155, 0.2921, 0.2342, 0.1979, 0.1945, 0.06697, 0.1598, 0.08132, 0.2244, 0.202, 0.3041, 0.2447, 0.4403, 0.2313, 0.433, 0.1945, 0.3021, 0.2342, 0.2447, 0.3041, 0.2313, 0.4403, 0.2687, 0.4403, 0.2553, 0.3041, 0.202, 0.2244, 0.08132, 0.1598, 0.06697, 0.1945, 0.1979, 0.2342, 0.2845, 0.2079, 0.3713, 0.1021, 0.3402, 0.08132, 0.2756, 0.202, 0.2845, 0.2921, 0.3713, 0.3979, 0.3979, 0.3713, 0.2921, 0.2845, 0.1979, 0.2658, 0.06697, 0.3055, 0.08132, 0.3402, 0.202, 0.2756, 0.2447, 0.1959, 0.2313, 0.05965, 0.1945, 0.06697, 0.2342, 0.1979, 0.3041, 0.2553, 0.4403, 0.2687, 0.4403, 0.2313, 0.3041, 0.2447, 0.2342, 0.3021, 0.1945, 0.433, 0.2313, 0.4403, 0.2447, 0.3041, 0.2079, 0.2155, 0.1021, 0.1287, 0.08132, 0.1598, 0.202, 0.2244, 0.2921, 0.2155, 0.3979, 0.1287, 0.3713, 0.1021, 0.2845, 0.2079, 0.2756, 0.298, 0.3402, 0.4187, 0.3713, 0.3979, 0.2845, 0.2921, 0.1959, 0.2553, 0.05965, 0.2687, 0.06697, 0.3055, 0.1979, 0.2658, 0.2553, 0.1959, 0.2687, 0.05965, 0.2313, 0.05965, 0.2447, 0.1959, 0.3021, 0.2658, 0.433, 0.3055, 0.4403, 0.2687, 0.3041, 0.2553, 0.2244, 0.298, 0.1598, 0.4187, 0.1945, 0.433, 0.2342, 0.3021, 0.2155, 0.2079, 0.1287, 0.1021, 0.1021, 0.1287, 0.2079, 0.2155, 0.298, 0.2244, 0.4187, 0.1598, 0.3979, 0.1287, 0.2921, 0.2155, 0.2658, 0.3021, 0.3055, 0.433, 0.3402, 0.4187, 0.2756, 0.298, 0.1959, 0.2447, 0.05965, 0.2313, 0.05965, 0.2687, 0.1959, 0.2553, 0.2658, 0.1979, 0.3055, 0.06697, 0.2687, 0.05965, 0.2553, 0.1959, 0.298, 0.2756, 0.4187, 0.3402, 0.433, 0.3055, 0.3021, 0.2658, 0.2155, 0.2921, 0.1287, 0.3979, 0.1598, 0.4187, 0.2244, 0.298, 0.9094, 0.05581, 0.883, 0.08788, 0.9121, 0.117, 0.9442, 0.09063, 0.08132, 0.3402, 0.02845, 0.3684, 0.05581, 0.4094, 0.1021, 0.3713, 0.2313, 0.4403, 0.2254, 0.5, 0.2746, 0.5, 0.2687, 0.4403, 0.3713, 0.1021, 0.4094, 0.05581, 0.3684, 0.02845, 0.3402, 0.08132, 0.06697, 0.3055, 0.009607, 0.3229, 0.02845, 0.3684, 0.08132, 0.3402, 0.1945, 0.433, 0.1771, 0.4904, 0.2254, 0.5, 0.2313, 0.4403, 0.3979, 0.1287, 0.4442, 0.09063, 0.4094, 0.05581, 0.3713, 0.1021, 0.05965, 0.2687, 2.621e-09, 0.2746, 0.009607, 0.3229, 0.06697, 0.3055, 0.1598, 0.4187, 0.1316, 0.4715, 0.1771, 0.4904, 0.1945, 0.433, 0.4187, 0.1598, 0.4715, 0.1316, 0.4442, 0.09063, 0.3979, 0.1287, 0.05965, 0.2313, 2.682e-09, 0.2254, 2.621e-09, 0.2746, 0.05965, 0.2687, 0.1287, 0.3979, 0.09063, 0.4442, 0.1316, 0.4715, 0.1598, 0.4187, 0.433, 0.1945, 0.4904, 0.1771, 0.4715, 0.1316, 0.4187, 0.1598, 0.06697, 0.1945, 0.009607, 0.1771, 2.682e-09, 0.2254, 0.05965, 0.2313, 0.1021, 0.3713, 0.05581, 0.4094, 0.09063, 0.4442, 0.1287, 0.3979, 0.4403, 0.2313, 0.5, 0.2254, 0.4904, 0.1771, 0.433, 0.1945, 0.08132, 0.1598, 0.02845, 0.1316, 0.009607, 0.1771, 0.06697, 0.1945, 0.4403, 0.2687, 0.5, 0.2746, 0.5, 0.2254, 0.4403, 0.2313, 0.1021, 0.1287, 0.05581, 0.09063, 0.02845, 0.1316, 0.08132, 0.1598, 0.433, 0.3055, 0.4904, 0.3229, 0.5, 0.2746, 0.4403, 0.2687, 0.1287, 0.1021, 0.09063, 0.05581, 0.05581, 0.09063, 0.1021, 0.1287, 0.4187, 0.3402, 0.4715, 0.3684, 0.4904, 0.3229, 0.433, 0.3055, 0.1598, 0.08132, 0.1316, 0.02845, 0.09063, 0.05581, 0.1287, 0.1021, 0.3979, 0.3713, 0.4442, 0.4094, 0.4715, 0.3684, 0.4187, 0.3402, 0.1945, 0.06697, 0.1771, 0.009607, 0.1316, 0.02845, 0.1598, 0.08132, 0.3713, 0.3979, 0.4094, 0.4442, 0.4442, 0.4094, 0.3979, 0.3713, 0.2313, 0.05965, 0.2254, 1.19e-09, 0.1771, 0.009607, 0.1945, 0.06697, 0.3402, 0.4187, 0.3684, 0.4715, 0.4094, 0.4442, 0.3713, 0.3979, 0.2687, 0.05965, 0.2746, 1.128e-08, 0.2254, 1.19e-09, 0.2313, 0.05965, 0.3055, 0.433, 0.3229, 0.4904, 0.3684, 0.4715, 0.3402, 0.4187, 0.3055, 0.06697, 0.3229, 0.009607, 0.2746, 1.128e-08, 0.2687, 0.05965, 0.2687, 0.4403, 0.2746, 0.5, 0.3229, 0.4904, 0.3055, 0.433, 0.7706, 0.04129, 0.7638, 0.1095, 0.791, 0.1149, 0.8109, 0.04931, 0.7254, 0.5, 0.7294, 0.4587, 0.6891, 0.4507, 0.6771, 0.4904, 0.5285, 0.3684, 0.565, 0.3489, 0.5493, 0.3109, 0.5096, 0.3229, 0.8684, 0.02845, 0.8489, 0.06504, 0.883, 0.08788, 0.9094, 0.05581, 0.7746, 0.5, 0.7706, 0.4587, 0.7294, 0.4587, 0.7254, 0.5, 0.5558, 0.4094, 0.5879, 0.383, 0.565, 0.3489, 0.5285, 0.3684, 0.8229, 0.009607, 0.8109, 0.04931, 0.8489, 0.06504, 0.8684, 0.02845, 0.8229, 0.4904, 0.8109, 0.4507, 0.7706, 0.4587, 0.7746, 0.5, 0.7746, -3.777e-09, 0.7706, 0.04129, 0.8109, 0.04931, 0.8229, 0.009607, 0.8684, 0.4715, 0.8489, 0.435, 0.8109, 0.4507, 0.8229, 0.4904, 0.7254, -3.838e-09, 0.7294, 0.04129, 0.7706, 0.04129, 0.7746, -3.777e-09, 0.9094, 0.4442, 0.883, 0.4121, 0.8489, 0.435, 0.8684, 0.4715, 0.6771, 0.009607, 0.6891, 0.04931, 0.7294, 0.04129, 0.7254, -3.838e-09, 0.9442, 0.4094, 0.9121, 0.383, 0.883, 0.4121, 0.9094, 0.4442, 0.6316, 0.02845, 0.6511, 0.06504, 0.6891, 0.04931, 0.6771, 0.009607, 0.9715, 0.3684, 0.935, 0.3489, 0.9121, 0.383, 0.9442, 0.4094, 0.5906, 0.05581, 0.617, 0.08788, 0.6511, 0.06504, 0.6316, 0.02845, 0.9904, 0.3229, 0.9507, 0.3109, 0.935, 0.3489, 0.9715, 0.3684, 0.5558, 0.09063, 0.5879, 0.117, 0.617, 0.08788, 0.5906, 0.05581, 1.0, 0.2746, 0.9587, 0.2706, 0.9507, 0.3109, 0.9904, 0.3229, 0.5285, 0.1316, 0.565, 0.1511, 0.5879, 0.117, 0.5558, 0.09063, 1.0, 0.2254, 0.9587, 0.2294, 0.9587, 0.2706, 1.0, 0.2746, 0.5096, 0.1771, 0.5493, 0.1891, 0.565, 0.1511, 0.5285, 0.1316, 0.9904, 0.1771, 0.9507, 0.1891, 0.9587, 0.2294, 1.0, 0.2254, 0.5906, 0.4442, 0.617, 0.4121, 0.5879, 0.383, 0.5558, 0.4094, 0.5, 0.2254, 0.5413, 0.2294, 0.5493, 0.1891, 0.5096, 0.1771, 0.9715, 0.1316, 0.935, 0.1511, 0.9507, 0.1891, 0.9904, 0.1771, 0.6316, 0.4715, 0.6511, 0.435, 0.617, 0.4121, 0.5906, 0.4442, 0.5, 0.2746, 0.5413, 0.2706, 0.5413, 0.2294, 0.5, 0.2254, 0.9442, 0.09063, 0.9121, 0.117, 0.935, 0.1511, 0.9715, 0.1316, 0.6771, 0.4904, 0.6891, 0.4507, 0.6511, 0.435, 0.6316, 0.4715, 0.5096, 0.3229, 0.5493, 0.3109, 0.5413, 0.2706, 0.5, 0.2746, 0.6834, 0.1255, 0.7218, 0.1973, 0.7327, 0.1928, 0.709, 0.1149, 0.8489, 0.435, 0.8166, 0.3745, 0.791, 0.3851, 0.8109, 0.4507, 0.7294, 0.04129, 0.7362, 0.1095, 0.7638, 0.1095, 0.7706, 0.04129, 0.883, 0.4121, 0.8396, 0.3592, 0.8166, 0.3745, 0.8489, 0.435, 0.6891, 0.04931, 0.709, 0.1149, 0.7362, 0.1095, 0.7294, 0.04129, 0.9121, 0.383, 0.8592, 0.3396, 0.8396, 0.3592, 0.883, 0.4121, 0.6511, 0.06504, 0.6834, 0.1255, 0.709, 0.1149, 0.6891, 0.04931, 0.935, 0.3489, 0.8745, 0.3166, 0.8592, 0.3396, 0.9121, 0.383, 0.617, 0.08788, 0.6604, 0.1408, 0.6834, 0.1255, 0.6511, 0.06504, 0.9507, 0.3109, 0.8851, 0.291, 0.8745, 0.3166, 0.935, 0.3489, 0.5879, 0.117, 0.6408, 0.1604, 0.6604, 0.1408, 0.617, 0.08788, 0.9587, 0.2706, 0.8905, 0.2638, 0.8851, 0.291, 0.9507, 0.3109, 0.565, 0.1511, 0.6255, 0.1834, 0.6408, 0.1604, 0.5879, 0.117, 0.9587, 0.2294, 0.8905, 0.2362, 0.8905, 0.2638, 0.9587, 0.2706, 0.5493, 0.1891, 0.6149, 0.209, 0.6255, 0.1834, 0.565, 0.1511, 0.9507, 0.1891, 0.8851, 0.209, 0.8905, 0.2362, 0.9587, 0.2294, 0.617, 0.4121, 0.6604, 0.3592, 0.6408, 0.3396, 0.5879, 0.383, 0.5413, 0.2294, 0.6095, 0.2362, 0.6149, 0.209, 0.5493, 0.1891, 0.935, 0.1511, 0.8745, 0.1834, 0.8851, 0.209, 0.9507, 0.1891, 0.6511, 0.435, 0.6834, 0.3745, 0.6604, 0.3592, 0.617, 0.4121, 0.5413, 0.2706, 0.6095, 0.2638, 0.6095, 0.2362, 0.5413, 0.2294, 0.9121, 0.117, 0.8592, 0.1604, 0.8745, 0.1834, 0.935, 0.1511, 0.6891, 0.4507, 0.709, 0.3851, 0.6834, 0.3745, 0.6511, 0.435, 0.5493, 0.3109, 0.6149, 0.291, 0.6095, 0.2638, 0.5413, 0.2706, 0.883, 0.08788, 0.8396, 0.1408, 0.8592, 0.1604, 0.9121, 0.117, 0.7294, 0.4587, 0.7362, 0.3905, 0.709, 0.3851, 0.6891, 0.4507, 0.565, 0.3489, 0.6255, 0.3166, 0.6149, 0.291, 0.5493, 0.3109, 0.8489, 0.06504, 0.8166, 0.1255, 0.8396, 0.1408, 0.883, 0.08788, 0.7706, 0.4587, 0.7638, 0.3905, 0.7362, 0.3905, 0.7294, 0.4587, 0.5879, 0.383, 0.6408, 0.3396, 0.6255, 0.3166, 0.565, 0.3489, 0.8109, 0.04931, 0.791, 0.1149, 0.8166, 0.1255, 0.8489, 0.06504, 0.8109, 0.4507, 0.791, 0.3851, 0.7638, 0.3905, 0.7706, 0.4587, 0.9026, 0.9449, 0.9209, 0.9449, 0.9213, 0.9237, 0.903, 0.9237, 0.8745, 0.3166, 0.8027, 0.2782, 0.7962, 0.2879, 0.8592, 0.3396, 0.6604, 0.1408, 0.7121, 0.2038, 0.7218, 0.1973, 0.6834, 0.1255, 0.8851, 0.291, 0.8072, 0.2673, 0.8027, 0.2782, 0.8745, 0.3166, 0.6408, 0.1604, 0.7038, 0.2121, 0.7121, 0.2038, 0.6604, 0.1408, 0.8905, 0.2638, 0.8095, 0.2559, 0.8072, 0.2673, 0.8851, 0.291, 0.6255, 0.1834, 0.6973, 0.2218, 0.7038, 0.2121, 0.6408, 0.1604, 0.8905, 0.2362, 0.8095, 0.2441, 0.8095, 0.2559, 0.8905, 0.2638, 0.6149, 0.209, 0.6928, 0.2327, 0.6973, 0.2218, 0.6255, 0.1834, 0.8851, 0.209, 0.8072, 0.2327, 0.8095, 0.2441, 0.8905, 0.2362, 0.6604, 0.3592, 0.7121, 0.2962, 0.7038, 0.2879, 0.6408, 0.3396, 0.6095, 0.2362, 0.6905, 0.2441, 0.6928, 0.2327, 0.6149, 0.209, 0.8745, 0.1834, 0.8027, 0.2218, 0.8072, 0.2327, 0.8851, 0.209, 0.6834, 0.3745, 0.7218, 0.3027, 0.7121, 0.2962, 0.6604, 0.3592, 0.6095, 0.2638, 0.6905, 0.2559, 0.6905, 0.2441, 0.6095, 0.2362, 0.8592, 0.1604, 0.7962, 0.2121, 0.8027, 0.2218, 0.8745, 0.1834, 0.709, 0.3851, 0.7327, 0.3072, 0.7218, 0.3027, 0.6834, 0.3745, 0.6149, 0.291, 0.6928, 0.2673, 0.6905, 0.2559, 0.6095, 0.2638, 0.8396, 0.1408, 0.7879, 0.2038, 0.7962, 0.2121, 0.8592, 0.1604, 0.7362, 0.3905, 0.7441, 0.3095, 0.7327, 0.3072, 0.709, 0.3851, 0.6255, 0.3166, 0.6973, 0.2782, 0.6928, 0.2673, 0.6149, 0.291, 0.8166, 0.1255, 0.7782, 0.1973, 0.7879, 0.2038, 0.8396, 0.1408, 0.7638, 0.3905, 0.7559, 0.3095, 0.7441, 0.3095, 0.7362, 0.3905, 0.6408, 0.3396, 0.7038, 0.2879, 0.6973, 0.2782, 0.6255, 0.3166, 0.791, 0.1149, 0.7673, 0.1928, 0.7782, 0.1973, 0.8166, 0.1255, 0.791, 0.3851, 0.7673, 0.3072, 0.7559, 0.3095, 0.7638, 0.3905, 0.7638, 0.1095, 0.7559, 0.1905, 0.7673, 0.1928, 0.791, 0.1149, 0.8166, 0.3745, 0.7782, 0.3027, 0.7673, 0.3072, 0.791, 0.3851, 0.7362, 0.1095, 0.7441, 0.1905, 0.7559, 0.1905, 0.7638, 0.1095, 0.8396, 0.3592, 0.7879, 0.2962, 0.7782, 0.3027, 0.8166, 0.3745, 0.709, 0.1149, 0.7327, 0.1928, 0.7441, 0.1905, 0.7362, 0.1095, 0.8592, 0.3396, 0.7962, 0.2879, 0.7879, 0.2962, 0.8396, 0.3592, 0.1338, 0.7083, 0.1071, 0.7965, 0.1363, 0.8023, 0.1453, 0.7106, 0.9228, 0.6721, 0.9045, 0.6721, 0.903, 0.6874, 0.9213, 0.6874, 0.9018, 0.9649, 0.9201, 0.9649, 0.9209, 0.9449, 0.9026, 0.9449, 0.9241, 0.6902, 0.9424, 0.6901, 0.941, 0.6721, 0.9228, 0.6722, 0.9077, 0.575, 0.926, 0.5748, 0.9262, 0.5536, 0.908, 0.5538, 0.9007, 0.9829, 0.9189, 0.9829, 0.9201, 0.9649, 0.9018, 0.9649, 0.9251, 0.7102, 0.9433, 0.7101, 0.9424, 0.6901, 0.9241, 0.6902, 0.9071, 0.595, 0.9254, 0.5948, 0.926, 0.5748, 0.9077, 0.575, 0.9062, 0.4909, 0.9244, 0.4907, 0.9231, 0.4728, 0.9048, 0.4729, 0.9257, 0.7314, 0.9439, 0.7313, 0.9433, 0.7101, 0.9251, 0.7102, 0.9062, 0.613, 0.9244, 0.6129, 0.9254, 0.5948, 0.9071, 0.595, 0.9071, 0.5109, 0.9254, 0.5107, 0.9244, 0.4907, 0.9062, 0.4909, 0.9259, 0.7531, 0.9442, 0.7529, 0.9439, 0.7313, 0.9257, 0.7314, 0.9048, 0.6284, 0.9231, 0.6282, 0.9244, 0.6129, 0.9062, 0.613, 0.9077, 0.5321, 0.926, 0.532, 0.9254, 0.5107, 0.9071, 0.5109, 0.9257, 0.7743, 0.9439, 0.7742, 0.9442, 0.7529, 0.9259, 0.7531, 0.9213, 0.8275, 0.903, 0.8275, 0.9045, 0.8428, 0.9228, 0.8428, 0.908, 0.5538, 0.9262, 0.5536, 0.926, 0.532, 0.9077, 0.5321, 0.9251, 0.7943, 0.9433, 0.7942, 0.9439, 0.7742, 0.9257, 0.7743, 0.9201, 0.8095, 0.9019, 0.8095, 0.903, 0.8275, 0.9213, 0.8275, 0.9241, 0.8123, 0.9424, 0.8122, 0.9433, 0.7942, 0.9251, 0.7943, 0.9193, 0.7895, 0.9011, 0.7895, 0.9019, 0.8095, 0.9201, 0.8095, 0.9228, 0.8277, 0.941, 0.8275, 0.9424, 0.8122, 0.9241, 0.8123, 0.9189, 0.7683, 0.9007, 0.7683, 0.9011, 0.7895, 0.9193, 0.7895, 0.9018, 0.8608, 0.9201, 0.8608, 0.9189, 0.8428, 0.9007, 0.8428, 0.9189, 0.7466, 0.9007, 0.7466, 0.9007, 0.7683, 0.9189, 0.7683, 0.9026, 0.8808, 0.9209, 0.8808, 0.9201, 0.8608, 0.9018, 0.8608, 0.9193, 0.7254, 0.9011, 0.7254, 0.9007, 0.7466, 0.9189, 0.7466, 0.903, 0.902, 0.9213, 0.902, 0.9209, 0.8808, 0.9026, 0.8808, 0.9201, 0.7054, 0.9019, 0.7054, 0.9011, 0.7254, 0.9193, 0.7254, 0.903, 0.9237, 0.9213, 0.9237, 0.9213, 0.902, 0.903, 0.902, 0.9213, 0.6874, 0.903, 0.6874, 0.9019, 0.7054, 0.9201, 0.7054, 0.3195, 0.7227, 0.3453, 0.7089, 0.3361, 0.6867, 0.3081, 0.6952, 0.1973, 0.6132, 0.2685, 0.5548, 0.2475, 0.5337, 0.189, 0.605, 0.123, 0.7038, 0.07955, 0.7851, 0.1071, 0.7965, 0.1338, 0.7083, 0.2038, 0.623, 0.2851, 0.5796, 0.2685, 0.5548, 0.1973, 0.6132, 0.0917, 0.6453, 4.688e-09, 0.6363, 2.412e-09, 0.666, 0.0917, 0.657, 0.1132, 0.6973, 0.0548, 0.7685, 0.07955, 0.7851, 0.123, 0.7038, 0.2083, 0.6338, 0.2965, 0.6071, 0.2851, 0.5796, 0.2038, 0.623, 0.09398, 0.6338, 0.005808, 0.6071, 4.688e-09, 0.6363, 0.0917, 0.6453, 0.105, 0.689, 0.03374, 0.7475, 0.0548, 0.7685, 0.1132, 0.6973, 0.2106, 0.6453, 0.3023, 0.6363, 0.2965, 0.6071, 0.2083, 0.6338, 0.09846, 0.623, 0.0172, 0.5796, 0.005808, 0.6071, 0.09398, 0.6338, 0.09846, 0.6793, 0.0172, 0.7227, 0.03374, 0.7475, 0.105, 0.689, 0.2106, 0.657, 0.3023, 0.666, 0.3023, 0.6363, 0.2106, 0.6453, 0.105, 0.6132, 0.03374, 0.5548, 0.0172, 0.5796, 0.09846, 0.623, 0.09398, 0.6685, 0.005808, 0.6952, 0.0172, 0.7227, 0.09846, 0.6793, 0.2083, 0.6685, 0.2965, 0.6952, 0.3023, 0.666, 0.2106, 0.657, 0.1132, 0.605, 0.0548, 0.5337, 0.03374, 0.5548, 0.105, 0.6132, 0.0917, 0.657, 2.412e-09, 0.666, 0.005808, 0.6952, 0.09398, 0.6685, 0.2038, 0.6793, 0.2851, 0.7227, 0.2965, 0.6952, 0.2083, 0.6685, 0.123, 0.5985, 0.07955, 0.5172, 0.0548, 0.5337, 0.1132, 0.605, 0.1973, 0.689, 0.2685, 0.7475, 0.2851, 0.7227, 0.2038, 0.6793, 0.1338, 0.594, 0.1071, 0.5058, 0.07955, 0.5172, 0.123, 0.5985, 0.189, 0.6973, 0.2475, 0.7685, 0.2685, 0.7475, 0.1973, 0.689, 0.1453, 0.5917, 0.1363, 0.5, 0.1071, 0.5058, 0.1338, 0.594, 0.1793, 0.7038, 0.2227, 0.7851, 0.2475, 0.7685, 0.189, 0.6973, 0.157, 0.5917, 0.166, 0.5, 0.1363, 0.5, 0.1453, 0.5917, 0.1685, 0.7083, 0.1952, 0.7965, 0.2227, 0.7851, 0.1793, 0.7038, 0.1685, 0.594, 0.1952, 0.5058, 0.166, 0.5, 0.157, 0.5917, 0.157, 0.7106, 0.166, 0.8023, 0.1952, 0.7965, 0.1685, 0.7083, 0.1793, 0.5985, 0.2227, 0.5172, 0.1952, 0.5058, 0.1685, 0.594, 0.1453, 0.7106, 0.1363, 0.8023, 0.166, 0.8023, 0.157, 0.7106, 0.189, 0.605, 0.2475, 0.5337, 0.2227, 0.5172, 0.1793, 0.5985, 0.3956, 0.7593, 0.4207, 0.7123, 0.4094, 0.7048, 0.3757, 0.7459, 0.3195, 0.5796, 0.3453, 0.5934, 0.3587, 0.5734, 0.336, 0.5548, 0.6046, 0.6363, 0.5754, 0.6391, 0.5754, 0.6632, 0.6046, 0.666, 0.336, 0.7475, 0.3587, 0.7289, 0.3453, 0.7089, 0.3195, 0.7227, 0.3081, 0.6071, 0.3361, 0.6156, 0.3453, 0.5934, 0.3195, 0.5796, 0.5988, 0.6071, 0.5708, 0.6156, 0.5754, 0.6391, 0.6046, 0.6363, 0.3571, 0.7685, 0.3757, 0.7459, 0.3587, 0.7289, 0.336, 0.7475, 0.3023, 0.6363, 0.3314, 0.6391, 0.3361, 0.6156, 0.3081, 0.6071, 0.5874, 0.5796, 0.5616, 0.5934, 0.5708, 0.6156, 0.5988, 0.6071, 0.3818, 0.7851, 0.3956, 0.7593, 0.3757, 0.7459, 0.3571, 0.7685, 0.3023, 0.666, 0.3314, 0.6632, 0.3314, 0.6391, 0.3023, 0.6363, 0.5708, 0.5548, 0.5482, 0.5734, 0.5616, 0.5934, 0.5874, 0.5796, 0.4094, 0.7965, 0.4179, 0.7685, 0.3956, 0.7593, 0.3818, 0.7851, 0.5498, 0.5337, 0.5312, 0.5564, 0.5482, 0.5734, 0.5708, 0.5548, 0.4386, 0.8023, 0.4414, 0.7732, 0.4179, 0.7685, 0.4094, 0.7965, 0.525, 0.5172, 0.5112, 0.543, 0.5312, 0.5564, 0.5498, 0.5337, 0.4683, 0.8023, 0.4655, 0.7732, 0.4414, 0.7732, 0.4386, 0.8023, 0.4975, 0.5058, 0.489, 0.5338, 0.5112, 0.543, 0.525, 0.5172, 0.4975, 0.7965, 0.489, 0.7685, 0.4655, 0.7732, 0.4683, 0.8023, 0.4683, 0.5, 0.4655, 0.5291, 0.489, 0.5338, 0.4975, 0.5058, 0.525, 0.7851, 0.5112, 0.7593, 0.489, 0.7685, 0.4975, 0.7965, 0.4386, 0.5, 0.4414, 0.5291, 0.4655, 0.5291, 0.4683, 0.5, 0.5498, 0.7685, 0.5312, 0.7459, 0.5112, 0.7593, 0.525, 0.7851, 0.4094, 0.5058, 0.4178, 0.5338, 0.4414, 0.5291, 0.4386, 0.5, 0.5708, 0.7475, 0.5482, 0.7289, 0.5312, 0.7459, 0.5498, 0.7685, 0.3818, 0.5172, 0.3956, 0.543, 0.4178, 0.5338, 0.4094, 0.5058, 0.5874, 0.7227, 0.5616, 0.7089, 0.5482, 0.7289, 0.5708, 0.7475, 0.3571, 0.5337, 0.3757, 0.5564, 0.3956, 0.543, 0.3818, 0.5172, 0.5988, 0.6952, 0.5708, 0.6867, 0.5616, 0.7089, 0.5874, 0.7227, 0.3081, 0.6952, 0.3361, 0.6867, 0.3314, 0.6632, 0.3023, 0.666, 0.336, 0.5548, 0.3587, 0.5734, 0.3757, 0.5564, 0.3571, 0.5337, 0.6046, 0.666, 0.5754, 0.6632, 0.5708, 0.6867, 0.5988, 0.6952, 0.4602, 0.7202, 0.4587, 0.7051, 0.4481, 0.7051, 0.4466, 0.7202, 0.3314, 0.6632, 0.3844, 0.6579, 0.3844, 0.6443, 0.3314, 0.6391, 0.5482, 0.5734, 0.507, 0.6072, 0.5146, 0.6185, 0.5616, 0.5934, 0.4179, 0.7685, 0.4333, 0.7175, 0.4207, 0.7123, 0.3956, 0.7593, 0.5312, 0.5564, 0.4974, 0.5975, 0.507, 0.6072, 0.5482, 0.5734, 0.4414, 0.7732, 0.4466, 0.7202, 0.4333, 0.7175, 0.4179, 0.7685, 0.5112, 0.543, 0.4861, 0.59, 0.4974, 0.5975, 0.5312, 0.5564, 0.4655, 0.7732, 0.4602, 0.7202, 0.4466, 0.7202, 0.4414, 0.7732, 0.489, 0.5338, 0.4736, 0.5848, 0.4861, 0.59, 0.5112, 0.543, 0.489, 0.7685, 0.4736, 0.7175, 0.4602, 0.7202, 0.4655, 0.7732, 0.4655, 0.5291, 0.4602, 0.5821, 0.4736, 0.5848, 0.489, 0.5338, 0.5112, 0.7593, 0.4861, 0.7123, 0.4736, 0.7175, 0.489, 0.7685, 0.4414, 0.5291, 0.4466, 0.5821, 0.4602, 0.5821, 0.4655, 0.5291, 0.5312, 0.7459, 0.4974, 0.7048, 0.4861, 0.7123, 0.5112, 0.7593, 0.4178, 0.5338, 0.4333, 0.5848, 0.4466, 0.5821, 0.4414, 0.5291, 0.5482, 0.7289, 0.507, 0.6951, 0.4974, 0.7048, 0.5312, 0.7459, 0.3956, 0.543, 0.4207, 0.59, 0.4333, 0.5848, 0.4178, 0.5338, 0.5616, 0.7089, 0.5146, 0.6838, 0.507, 0.6951, 0.5482, 0.7289, 0.3757, 0.5564, 0.4094, 0.5975, 0.4207, 0.59, 0.3956, 0.543, 0.5708, 0.6867, 0.5198, 0.6713, 0.5146, 0.6838, 0.5616, 0.7089, 0.3361, 0.6867, 0.3871, 0.6713, 0.3844, 0.6579, 0.3314, 0.6632, 0.3587, 0.5734, 0.3998, 0.6072, 0.4094, 0.5975, 0.3757, 0.5564, 0.5754, 0.6632, 0.5224, 0.6579, 0.5198, 0.6713, 0.5708, 0.6867, 0.3453, 0.7089, 0.3923, 0.6838, 0.3871, 0.6713, 0.3361, 0.6867, 0.3453, 0.5934, 0.3923, 0.6185, 0.3998, 0.6072, 0.3587, 0.5734, 0.5754, 0.6391, 0.5224, 0.6443, 0.5224, 0.6579, 0.5754, 0.6632, 0.3587, 0.7289, 0.3998, 0.6951, 0.3923, 0.6838, 0.3453, 0.7089, 0.3361, 0.6156, 0.3871, 0.631, 0.3923, 0.6185, 0.3453, 0.5934, 0.5708, 0.6156, 0.5198, 0.631, 0.5224, 0.6443, 0.5754, 0.6391, 0.3757, 0.7459, 0.4094, 0.7048, 0.3998, 0.6951, 0.3587, 0.7289, 0.3314, 0.6391, 0.3844, 0.6443, 0.3871, 0.631, 0.3361, 0.6156, 0.5616, 0.5934, 0.5146, 0.6185, 0.5198, 0.631, 0.5708, 0.6156, 0.9355, 0.8579, 0.9239, 0.8579, 0.9231, 0.876, 0.9347, 0.876, 0.4736, 0.5848, 0.4692, 0.5993, 0.479, 0.6034, 0.4861, 0.59, 0.4736, 0.7175, 0.4692, 0.703, 0.4587, 0.7051, 0.4602, 0.7202, 0.4602, 0.5821, 0.4587, 0.5972, 0.4692, 0.5993, 0.4736, 0.5848, 0.4861, 0.7123, 0.479, 0.6989, 0.4692, 0.703, 0.4736, 0.7175, 0.4466, 0.5821, 0.4481, 0.5972, 0.4587, 0.5972, 0.4602, 0.5821, 0.4974, 0.7048, 0.4878, 0.693, 0.479, 0.6989, 0.4861, 0.7123, 0.4333, 0.5848, 0.4377, 0.5993, 0.4481, 0.5972, 0.4466, 0.5821, 0.507, 0.6951, 0.4953, 0.6855, 0.4878, 0.693, 0.4974, 0.7048, 0.4207, 0.59, 0.4279, 0.6034, 0.4377, 0.5993, 0.4333, 0.5848, 0.5146, 0.6838, 0.5012, 0.6767, 0.4953, 0.6855, 0.507, 0.6951, 0.4094, 0.5975, 0.4191, 0.6093, 0.4279, 0.6034, 0.4207, 0.59, 0.5198, 0.6713, 0.5053, 0.6669, 0.5012, 0.6767, 0.5146, 0.6838, 0.3871, 0.6713, 0.4016, 0.6669, 0.3995, 0.6565, 0.3844, 0.6579, 0.3998, 0.6072, 0.4116, 0.6168, 0.4191, 0.6093, 0.4094, 0.5975, 0.5224, 0.6579, 0.5074, 0.6565, 0.5053, 0.6669, 0.5198, 0.6713, 0.3923, 0.6838, 0.4057, 0.6767, 0.4016, 0.6669, 0.3871, 0.6713, 0.3923, 0.6185, 0.4057, 0.6256, 0.4116, 0.6168, 0.3998, 0.6072, 0.5224, 0.6443, 0.5074, 0.6458, 0.5074, 0.6565, 0.5224, 0.6579, 0.3998, 0.6951, 0.4116, 0.6855, 0.4057, 0.6767, 0.3923, 0.6838, 0.3871, 0.631, 0.4016, 0.6354, 0.4057, 0.6256, 0.3923, 0.6185, 0.5198, 0.631, 0.5053, 0.6354, 0.5074, 0.6458, 0.5224, 0.6443, 0.4094, 0.7048, 0.4191, 0.693, 0.4116, 0.6855, 0.3998, 0.6951, 0.3844, 0.6443, 0.3995, 0.6458, 0.4016, 0.6354, 0.3871, 0.631, 0.5146, 0.6185, 0.5012, 0.6256, 0.5053, 0.6354, 0.5198, 0.631, 0.4207, 0.7123, 0.4279, 0.6989, 0.4191, 0.693, 0.4094, 0.7048, 0.3844, 0.6579, 0.3995, 0.6565, 0.3995, 0.6458, 0.3844, 0.6443, 0.507, 0.6072, 0.4953, 0.6168, 0.5012, 0.6256, 0.5146, 0.6185, 0.4333, 0.7175, 0.4377, 0.703, 0.4279, 0.6989, 0.4207, 0.7123, 0.4974, 0.5975, 0.4878, 0.6093, 0.4953, 0.6168, 0.507, 0.6072, 0.4466, 0.7202, 0.4481, 0.7051, 0.4377, 0.703, 0.4333, 0.7175, 0.4861, 0.59, 0.479, 0.6034, 0.4878, 0.6093, 0.4974, 0.5975, 0.4, 0.9066, 0.3843, 0.9018, 0.378, 0.917, 0.3924, 0.9247, 0.9523, 0.5265, 0.9407, 0.5265, 0.9407, 0.5461, 0.9523, 0.5461, 0.9365, 0.8415, 0.9249, 0.8415, 0.9239, 0.8579, 0.9355, 0.8579, 0.9526, 0.5072, 0.941, 0.5072, 0.9407, 0.5265, 0.9523, 0.5265, 0.9378, 0.8277, 0.9262, 0.8277, 0.9249, 0.8415, 0.9365, 0.8415, 0.9533, 0.4891, 0.9417, 0.4891, 0.941, 0.5072, 0.9526, 0.5072, 0.939, 0.8441, 0.9506, 0.844, 0.9494, 0.8277, 0.9378, 0.8278, 0.9289, 0.5654, 0.9405, 0.5653, 0.9407, 0.5461, 0.9291, 0.5462, 0.9544, 0.4728, 0.9428, 0.4728, 0.9417, 0.4891, 0.9533, 0.4891, 0.9399, 0.8622, 0.9515, 0.8621, 0.9506, 0.844, 0.939, 0.8441, 0.9283, 0.5836, 0.9399, 0.5835, 0.9405, 0.5653, 0.9289, 0.5654, 0.9274, 0.4892, 0.939, 0.4891, 0.9378, 0.4728, 0.9262, 0.4729, 0.9405, 0.8815, 0.9521, 0.8814, 0.9515, 0.8621, 0.9399, 0.8622, 0.9274, 0.5999, 0.939, 0.5998, 0.9399, 0.5835, 0.9283, 0.5836, 0.9283, 0.5073, 0.9399, 0.5072, 0.939, 0.4891, 0.9274, 0.4892, 0.9407, 0.9011, 0.9523, 0.901, 0.9521, 0.8814, 0.9405, 0.8815, 0.9262, 0.6138, 0.9378, 0.6137, 0.939, 0.5998, 0.9274, 0.5999, 0.9289, 0.5266, 0.9405, 0.5264, 0.9399, 0.5072, 0.9283, 0.5073, 0.9405, 0.9204, 0.9521, 0.9202, 0.9523, 0.901, 0.9407, 0.9011, 0.9365, 0.9686, 0.9249, 0.9686, 0.9262, 0.9825, 0.9378, 0.9825, 0.9291, 0.5462, 0.9407, 0.5461, 0.9405, 0.5264, 0.9289, 0.5266, 0.9399, 0.9385, 0.9515, 0.9384, 0.9521, 0.9202, 0.9405, 0.9204, 0.9355, 0.9523, 0.9239, 0.9523, 0.9249, 0.9686, 0.9365, 0.9686, 0.939, 0.9548, 0.9506, 0.9547, 0.9515, 0.9384, 0.9399, 0.9385, 0.9347, 0.9341, 0.9231, 0.9341, 0.9239, 0.9523, 0.9355, 0.9523, 0.9378, 0.9687, 0.9494, 0.9686, 0.9506, 0.9547, 0.939, 0.9548, 0.9344, 0.9149, 0.9228, 0.9149, 0.9231, 0.9341, 0.9347, 0.9341, 0.9533, 0.5835, 0.9417, 0.5835, 0.9428, 0.5998, 0.9544, 0.5998, 0.9344, 0.8953, 0.9228, 0.8953, 0.9228, 0.9149, 0.9344, 0.9149, 0.9526, 0.5654, 0.941, 0.5654, 0.9417, 0.5835, 0.9533, 0.5835, 0.9347, 0.876, 0.9231, 0.876, 0.9228, 0.8953, 0.9344, 0.8953, 0.9523, 0.5461, 0.9407, 0.5461, 0.941, 0.5654, 0.9526, 0.5654, 0.224, 0.9018, 0.2303, 0.917, 0.2394, 0.9306, 0.251, 0.9422, 0.2647, 0.9514, 0.2798, 0.9576, 0.2959, 0.9608, 0.3124, 0.9608, 0.3285, 0.9576, 0.3436, 0.9514, 0.3573, 0.9422, 0.3689, 0.9306, 0.378, 0.917, 0.3843, 0.9018, 0.3875, 0.8857, 0.3875, 0.8693, 0.3843, 0.8532, 0.378, 0.838, 0.3689, 0.8244, 0.3573, 0.8128, 0.3436, 0.8036, 0.3285, 0.7974, 0.3124, 0.7942, 0.2959, 0.7942, 0.2798, 0.7974, 0.2647, 0.8036, 0.251, 0.8128, 0.2394, 0.8244, 0.2303, 0.838, 0.224, 0.8532, 0.2208, 0.8693, 0.2208, 0.8857, 0.2083, 0.9066, 0.224, 0.9018, 0.2208, 0.8857, 0.2045, 0.8873, 0.2267, 0.814, 0.2394, 0.8244, 0.251, 0.8128, 0.2406, 0.8001, 0.4038, 0.8873, 0.3875, 0.8857, 0.3843, 0.9018, 0.4, 0.9066, 0.2158, 0.9247, 0.2303, 0.917, 0.224, 0.9018, 0.2083, 0.9066, 0.2158, 0.8303, 0.2303, 0.838, 0.2394, 0.8244, 0.2267, 0.814, 0.4038, 0.8677, 0.3875, 0.8693, 0.3875, 0.8857, 0.4038, 0.8873, 0.2267, 0.941, 0.2394, 0.9306, 0.2303, 0.917, 0.2158, 0.9247, 0.2083, 0.8484, 0.224, 0.8532, 0.2303, 0.838, 0.2158, 0.8303, 0.4, 0.8484, 0.3843, 0.8532, 0.3875, 0.8693, 0.4038, 0.8677, 0.2406, 0.9549, 0.251, 0.9422, 0.2394, 0.9306, 0.2267, 0.941, 0.2045, 0.8677, 0.2208, 0.8693, 0.224, 0.8532, 0.2083, 0.8484, 0.3924, 0.8303, 0.378, 0.838, 0.3843, 0.8532, 0.4, 0.8484, 0.2569, 0.9658, 0.2647, 0.9514, 0.251, 0.9422, 0.2406, 0.9549, 0.2045, 0.8873, 0.2208, 0.8857, 0.2208, 0.8693, 0.2045, 0.8677, 0.3815, 0.814, 0.3689, 0.8244, 0.378, 0.838, 0.3924, 0.8303, 0.2751, 0.9733, 0.2798, 0.9576, 0.2647, 0.9514, 0.2569, 0.9658, 0.3677, 0.8001, 0.3573, 0.8128, 0.3689, 0.8244, 0.3815, 0.814, 0.2943, 0.9771, 0.2959, 0.9608, 0.2798, 0.9576, 0.2751, 0.9733, 0.3513, 0.7892, 0.3436, 0.8036, 0.3573, 0.8128, 0.3677, 0.8001, 0.314, 0.9771, 0.3124, 0.9608, 0.2959, 0.9608, 0.2943, 0.9771, 0.3332, 0.7817, 0.3285, 0.7974, 0.3436, 0.8036, 0.3513, 0.7892, 0.3332, 0.9733, 0.3285, 0.9576, 0.3124, 0.9608, 0.314, 0.9771, 0.314, 0.7779, 0.3124, 0.7942, 0.3285, 0.7974, 0.3332, 0.7817, 0.3513, 0.9658, 0.3436, 0.9514, 0.3285, 0.9576, 0.3332, 0.9733, 0.2943, 0.7779, 0.2959, 0.7942, 0.3124, 0.7942, 0.314, 0.7779, 0.3677, 0.9549, 0.3573, 0.9422, 0.3436, 0.9514, 0.3513, 0.9658, 0.2751, 0.7817, 0.2798, 0.7974, 0.2959, 0.7942, 0.2943, 0.7779, 0.3815, 0.941, 0.3689, 0.9306, 0.3573, 0.9422, 0.3677, 0.9549, 0.2569, 0.7892, 0.2647, 0.8036, 0.2798, 0.7974, 0.2751, 0.7817, 0.3924, 0.9247, 0.378, 0.917, 0.3689, 0.9306, 0.3815, 0.941, 0.2406, 0.8001, 0.251, 0.8128, 0.2647, 0.8036, 0.2569, 0.7892])
me_cylinder.materials.append(mat_lance_material)
me_cylinder.update()

# ---- objects
ob_lance = bpy.data.objects.new('Lance', me_cylinder)

# ---- transforms, parenting, visibility, modifiers, constraints
ob_lance.location = (0.0, 0.0, 0.0)
_m = ob_lance.modifiers.new('Smooth by Angle', 'NODES')
_m.node_group = ng_smooth_by_angle
_m.use_pin_to_last = True
_m.show_group_selector = False

# ---- collection membership
col_collection.objects.link(ob_lance)

# ---- scene / render settings (as saved in the file)
scene.frame_start = 1; scene.frame_end = 250; scene.frame_set(1)
scene.render.engine = 'CYCLES'
scene.cycles.shading_system = True
scene.cycles.bake_type = 'DIFFUSE'
bpy.context.view_layer.update()

# ---- added for rendering (the .blend has no active camera and no usable light): camera, sun
cam_auto = bpy.data.cameras.new('AutoCamera')
cam_auto.lens = 50.0
cam_auto.sensor_width = 36.0
cam_auto.clip_end = 1000.0
ob_auto_camera = bpy.data.objects.new('AutoCamera', cam_auto)
scene.collection.objects.link(ob_auto_camera)
ob_auto_camera.location = (3.2917, -3.95004, 1.01214)
ob_auto_camera.rotation_euler = (1.09748, -7.21219e-08, 0.694738)
scene.camera = ob_auto_camera
light_auto_sun = bpy.data.lights.new('AutoSun', 'SUN')
light_auto_sun.energy = 3.0
light_auto_sun.angle = 0.0523599
ob_auto_sun = bpy.data.objects.new('AutoSun', light_auto_sun)
scene.collection.objects.link(ob_auto_sun)
ob_auto_sun.rotation_euler = (0.872665, 0.174533, 0.523599)
bpy.context.view_layer.update()
